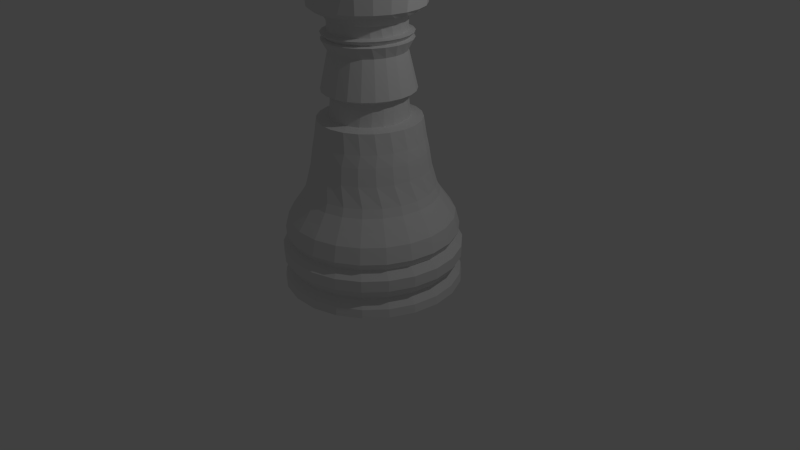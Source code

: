 # Source: rook.blend  (saved by Blender 2.69.0; exported with 4.5.12 LTS)
import bpy
from mathutils import Matrix  # noqa: F401  (used for matrix-valued properties, if any)

bpy.ops.wm.read_factory_settings(use_empty=True)
scene = bpy.context.scene
scene.name = 'Scene'

# ---- collections
col_collection_1 = bpy.data.collections.new('Collection 1'); scene.collection.children.link(col_collection_1)

# ---- materials (node trees are filled in below, after node groups)
mat_material = bpy.data.materials.new('Material')
mat_material.alpha_threshold = 0.0
mat_material.use_transparent_shadow = False
mat_material.roughness = 0.5
mat_material.line_color = (0.0, 0.0, 0.0, 1.0)

# ---- material node trees

# ---- world
world_world = bpy.data.worlds.new('World'); scene.world = world_world
world_world.color = (0.05088, 0.05088, 0.05088)
world_world.use_sun_shadow = False
world_world.sun_shadow_jitter_overblur = 0.0
world_world.cycles.sampling_method = 'MANUAL'
world_world.cycles.sample_map_resolution = 256

# ---- cameras
cam_camera = bpy.data.cameras.new('Camera')
cam_camera.clip_end = 100.0
cam_camera.lens = 35.0
cam_camera.sensor_width = 32.0
cam_camera.sensor_height = 18.0
cam_camera.ortho_scale = 7.314
cam_camera.dof.focus_distance = 0.0
cam_camera.dof.aperture_fstop = 128.0

# ---- lights
light_lamp = bpy.data.lights.new('Lamp', 'POINT')
light_lamp.transmission_factor = 0.0
light_lamp.cutoff_distance = 30.0
light_lamp.energy = 100.0
light_lamp.shadow_buffer_clip_start = 1.001
light_lamp.shadow_soft_size = 0.1
light_lamp.shadow_maximum_resolution = 0.006
light_lamp.use_absolute_resolution = True
light_lamp.cycles.use_multiple_importance_sampling = False

# ---- meshes
me_plane_001 = bpy.data.meshes.new('Plane.001')
me_plane_001.from_pydata([(2.018, -1.969, -0.0038), (0.01829, -1.969, -0.0038), (0.03259, 1.489, -0.0001375), (0.02301, 1.42, -0.003173), (0.01829, 1.451, -0.0038), (0.01829, 1.25, -0.0038), (0.01829, 1.048, -0.0038), (0.01829, 0.8471, -0.0038), (0.01829, 0.646, -0.0038), (0.01829, 0.4448, -0.0038), (0.01829, 0.2436, -0.0038), (0.01829, 0.04241, -0.0038), (0.01829, -0.1588, -0.0038), (0.01829, -0.36, -0.0038), (0.01829, -0.5611, -0.0038), (0.01829, -0.7623, -0.0038), (0.01829, -0.9635, -0.0038), (0.01829, -1.165, -0.0038), (0.01829, -1.366, -0.0038), (0.01829, -1.567, -0.0038), (0.01829, -1.768, -0.0038), (1.993, -1.863, -0.0038), (1.831, -1.759, -0.0038), (2.018, -1.472, -0.0038), (1.842, -1.378, 0.005449), (1.945, -1.277, 0.009599), (1.433, -0.6993, 0.002737), (1.315, -0.4509, 0.05455), (1.258, -0.2356, 0.05406), (1.205, -0.08529, 0.02679), (1.139, 0.1588, 0.04764), (0.8619, 0.1816, 0.0574), (0.822, 0.4531, 0.02717), (0.8356, 0.9696, 0.003505), (0.9719, 1.11, 0.03949), (0.879, 1.128, 0.01995), (0.9789, 1.184, 0.001714), (0.8186, 1.203, -0.09771), (1.113, 1.439, -0.03639), (1.237, 1.499, 0.03707), (0.7441, 1.51, -0.004235), (0.01829, -0.9132, -0.0038), (0.01829, -0.8629, -0.0038), (0.01829, -0.8126, -0.0038), (1.51, -0.802, 0.003336), (1.675, -0.9384, 0.004036), (1.854, -1.081, 0.006603), (0.01829, -1.466, -0.0038), (2.018, -1.615, -0.0038), (0.01829, 0.547, -0.0038), (1.022, 0.5055, 0.01515), (0.01829, 1.518, -0.0038), (0.01383, 1.478, -0.005334), (0.9364, 1.417, -0.06116), (0.8322, 1.33, -0.07998), (1.938, -1.969, 0.3164), (0.01945, -1.969, -0.0007461), (0.03139, 1.489, 0.004832), (0.0239, 1.42, -0.0008296), (0.01945, 1.451, -0.0007461), (0.01945, 1.25, -0.0007461), (0.01945, 1.048, -0.0007461), (0.01945, 0.8471, -0.0007461), (0.01945, 0.646, -0.0007461), (0.01945, 0.4448, -0.0007461), (0.01945, 0.2436, -0.0007461), (0.01945, 0.04241, -0.0007461), (0.01945, -0.1588, -0.0007461), (0.01945, -0.36, -0.0007461), (0.01945, -0.5611, -0.0007461), (0.01945, -0.7623, -0.0007461), (0.01945, -0.9635, -0.0007461), (0.01945, -1.165, -0.0007461), (0.01945, -1.366, -0.0007461), (0.01945, -1.567, -0.0007461), (0.01945, -1.768, -0.0007461), (1.914, -1.863, 0.3124), (1.758, -1.759, 0.2866), (1.938, -1.472, 0.3164), (1.765, -1.378, 0.2973), (1.861, -1.277, 0.3176), (1.374, -0.6993, 0.2298), (1.235, -0.4509, 0.2609), (1.18, -0.2356, 0.2514), (1.142, -0.08529, 0.2167), (1.069, 0.1588, 0.2264), (0.7983, 0.1816, 0.1917), (0.7751, 0.4531, 0.1564), (0.8, 0.9696, 0.1359), (0.9128, 1.11, 0.192), (0.8335, 1.128, 0.1585), (0.9384, 1.184, 0.1569), (0.8344, 1.203, 0.03605), (1.086, 1.439, 0.1401), (1.169, 1.499, 0.2315), (0.7162, 1.51, 0.1137), (0.01945, -0.9132, -0.0007461), (0.01945, -0.8629, -0.0007461), (0.01945, -0.8126, -0.0007461), (1.447, -0.802, 0.2426), (1.605, -0.9384, 0.2694), (1.776, -1.081, 0.3003), (0.01945, -1.466, -0.0007461), (1.939, -1.615, 0.3164), (0.01945, 0.547, -0.0007461), (0.9733, 0.5055, 0.1766), (0.01945, 1.518, -0.0007461), (0.01546, 1.478, -0.001065), (0.9291, 1.417, 0.08981), (0.8385, 1.33, 0.05521), (1.702, -1.969, 0.6109), (0.01903, -1.969, 0.002368), (0.02776, 1.489, 0.009411), (0.02358, 1.42, 0.00156), (0.01903, 1.451, 0.002368), (0.01903, 1.25, 0.002368), (0.01903, 1.048, 0.002368), (0.01903, 0.8471, 0.002368), (0.01903, 0.646, 0.002368), (0.01903, 0.4448, 0.002368), (0.01903, 0.2436, 0.002368), (0.01903, 0.04241, 0.002368), (0.01903, -0.1588, 0.002368), (0.01903, -0.36, 0.002368), (0.01903, -0.5611, 0.002368), (0.01903, -0.7623, 0.002368), (0.01903, -0.9635, 0.002368), (0.01903, -1.165, 0.002368), (0.01903, -1.366, 0.002368), (0.01903, -1.567, 0.002368), (0.01903, -1.768, 0.002368), (1.68, -1.863, 0.6032), (1.544, -1.759, 0.5538), (1.702, -1.472, 0.6109), (1.545, -1.378, 0.5651), (1.627, -1.277, 0.5999), (1.203, -0.6993, 0.4383), (1.054, -0.4509, 0.446), (1.007, -0.2356, 0.4283), (0.9876, -0.08529, 0.3891), (0.9127, 0.1588, 0.3868), (0.67, 0.1816, 0.3106), (0.6654, 0.4531, 0.273), (0.6996, 0.9696, 0.2572), (0.7797, 1.11, 0.329), (0.7203, 1.128, 0.2843), (0.8219, 1.184, 0.2993), (0.7825, 1.203, 0.1669), (0.9722, 1.439, 0.3052), (1.005, 1.499, 0.4072), (0.6303, 1.51, 0.2225), (0.01903, -0.9132, 0.002368), (0.01903, -0.8629, 0.002368), (0.01903, -0.8126, 0.002368), (1.267, -0.802, 0.4622), (1.405, -0.9384, 0.5129), (1.553, -1.081, 0.5697), (0.01903, -1.466, 0.002368), (1.702, -1.615, 0.611), (0.01903, 0.547, 0.002368), (0.8454, 0.5055, 0.3238), (0.01903, 1.518, 0.002368), (0.01488, 1.478, 0.003289), (0.8465, 1.417, 0.2335), (0.7769, 1.33, 0.1859), (1.327, -1.969, 0.856), (0.01708, -1.969, 0.00529), (0.02198, 1.489, 0.01323), (0.02208, 1.42, 0.003803), (0.01708, 1.451, 0.00529), (0.01708, 1.25, 0.00529), (0.01708, 1.048, 0.00529), (0.01708, 0.8471, 0.00529), (0.01708, 0.646, 0.00529), (0.01708, 0.4448, 0.00529), (0.01708, 0.2436, 0.00529), (0.01708, 0.04241, 0.00529), (0.01708, -0.1588, 0.00529), (0.01708, -0.36, 0.00529), (0.01708, -0.5611, 0.00529), (0.01708, -0.7623, 0.00529), (0.01708, -0.9635, 0.00529), (0.01708, -1.165, 0.00529), (0.01708, -1.366, 0.00529), (0.01708, -1.567, 0.00529), (0.01708, -1.768, 0.00529), (1.31, -1.863, 0.8452), (1.204, -1.759, 0.7762), (1.327, -1.472, 0.856), (1.199, -1.378, 0.7871), (1.261, -1.277, 0.8335), (0.9347, -0.6993, 0.6113), (0.7879, -0.4509, 0.5951), (0.7513, -0.2356, 0.5706), (0.7529, -0.08529, 0.5299), (0.6821, 0.1588, 0.5158), (0.4874, 0.1816, 0.4042), (0.5018, 0.4531, 0.3674), (0.5425, 0.9696, 0.3577), (0.5834, 1.11, 0.4393), (0.5489, 1.128, 0.387), (0.6388, 1.184, 0.4175), (0.6673, 1.203, 0.2842), (0.7803, 1.439, 0.4455), (0.7608, 1.499, 0.5499), (0.4935, 1.51, 0.3132), (0.01708, -0.9132, 0.00529), (0.01708, -0.8629, 0.00529), (0.01708, -0.8126, 0.00529), (0.9842, -0.802, 0.6444), (1.091, -0.9384, 0.7149), (1.205, -1.081, 0.7929), (0.01708, -1.466, 0.00529), (1.327, -1.615, 0.856), (0.01708, 0.547, 0.00529), (0.6491, 0.5055, 0.4447), (0.01708, 1.518, 0.00529), (0.01214, 1.478, 0.007374), (0.6954, 1.417, 0.3583), (0.6524, 1.33, 0.3016), (0.8446, -1.969, 1.032), (0.01374, -1.969, 0.007784), (0.01453, 1.489, 0.01598), (0.01952, 1.42, 0.005717), (0.01374, 1.451, 0.007784), (0.01374, 1.25, 0.007784), (0.01374, 1.048, 0.007784), (0.01374, 0.8471, 0.007784), (0.01374, 0.646, 0.007784), (0.01374, 0.4448, 0.007784), (0.01374, 0.2436, 0.007784), (0.01374, 0.04241, 0.007784), (0.01374, -0.1588, 0.007784), (0.01374, -0.36, 0.007784), (0.01374, -0.5611, 0.007784), (0.01374, -0.7623, 0.007784), (0.01374, -0.9635, 0.007784), (0.01374, -1.165, 0.007784), (0.01374, -1.366, 0.007784), (0.01374, -1.567, 0.007784), (0.01374, -1.768, 0.007784), (0.834, -1.863, 1.019), (0.7666, -1.759, 0.9356), (0.8446, -1.472, 1.032), (0.7565, -1.378, 0.9454), (0.7924, -1.277, 0.9997), (0.5908, -0.6993, 0.7347), (0.4581, -0.4509, 0.6959), (0.4353, -0.2356, 0.6666), (0.4571, -0.08529, 0.6278), (0.3963, 0.1588, 0.6031), (0.2653, 0.1816, 0.4651), (0.2976, 0.4531, 0.4321), (0.3415, 0.9696, 0.4293), (0.3399, 1.11, 0.514), (0.3329, 1.128, 0.4583), (0.4039, 1.184, 0.5019), (0.498, 1.203, 0.3785), (0.5259, 1.439, 0.5498), (0.4548, 1.499, 0.6481), (0.3167, 1.51, 0.3786), (0.01374, -0.9132, 0.007784), (0.01374, -0.8629, 0.007784), (0.01374, -0.8126, 0.007784), (0.6218, -0.802, 0.7743), (0.6891, -0.9384, 0.859), (0.7595, -1.081, 0.9519), (0.01374, -1.466, 0.007784), (0.8446, -1.615, 1.032), (0.01374, 0.547, 0.007784), (0.4002, 0.5055, 0.5297), (0.01374, 1.518, 0.007784), (0.007474, 1.478, 0.01086), (0.4879, 1.417, 0.454), (0.475, 1.33, 0.3928), (0.2939, -1.969, 1.124), (0.009285, -1.969, 0.009647), (0.006002, 1.489, 0.01743), (0.0161, 1.42, 0.007147), (0.009285, 1.451, 0.009647), (0.009285, 1.25, 0.009647), (0.009285, 1.048, 0.009647), (0.009285, 0.8471, 0.009647), (0.009285, 0.646, 0.009647), (0.009285, 0.4448, 0.009647), (0.009285, 0.2436, 0.009647), (0.009285, 0.04241, 0.009647), (0.009285, -0.1588, 0.009647), (0.009285, -0.36, 0.009647), (0.009285, -0.5611, 0.009647), (0.009285, -0.7623, 0.009647), (0.009285, -0.9635, 0.009647), (0.009285, -1.165, 0.009647), (0.009285, -1.366, 0.009647), (0.009285, -1.567, 0.009647), (0.009285, -1.768, 0.009647), (0.2903, -1.863, 1.11), (0.2672, -1.759, 1.019), (0.2939, -1.472, 1.124), (0.2526, -1.378, 1.027), (0.2599, -1.277, 1.085), (0.1991, -0.6993, 0.7987), (0.09121, -0.4509, 0.7404), (0.08398, -0.2356, 0.7086), (0.1243, -0.08529, 0.6749), (0.07836, 0.1588, 0.6415), (0.02172, 0.1816, 0.4883), (0.0692, 0.4531, 0.4618), (0.1128, 0.9696, 0.466), (0.06887, 1.11, 0.5471), (0.09001, 1.128, 0.4925), (0.1363, 1.184, 0.5456), (0.2884, 1.203, 0.4421), (0.2296, 1.439, 0.6095), (0.112, 1.499, 0.6937), (0.1145, 1.51, 0.4132), (0.009285, -0.9132, 0.009647), (0.009285, -0.8629, 0.009647), (0.009285, -0.8126, 0.009647), (0.209, -0.802, 0.8415), (0.2312, -0.9384, 0.9334), (0.2522, -1.081, 1.034), (0.009285, -1.466, 0.009647), (0.2939, -1.615, 1.124), (0.009285, 0.547, 0.009647), (0.1188, 0.5055, 0.5717), (0.009285, 1.518, 0.009647), (0.001248, 1.478, 0.01347), (0.2408, 1.417, 0.513), (0.2591, 1.33, 0.4522), (-0.2806, -1.969, 1.125), (0.00408, -1.969, 0.01073), (-0.002908, 1.489, 0.01747), (0.0121, 1.42, 0.007977), (0.00408, 1.451, 0.01073), (0.00408, 1.25, 0.01073), (0.00408, 1.048, 0.01073), (0.00408, 0.8471, 0.01073), (0.00408, 0.646, 0.01073), (0.00408, 0.4448, 0.01073), (0.00408, 0.2436, 0.01073), (0.00408, 0.04241, 0.01073), (0.00408, -0.1588, 0.01073), (0.00408, -0.36, 0.01073), (0.00408, -0.5611, 0.01073), (0.00408, -0.7623, 0.01073), (0.00408, -0.9635, 0.01073), (0.00408, -1.165, 0.01073), (0.00408, -1.366, 0.01073), (0.00408, -1.567, 0.01073), (0.00408, -1.768, 0.01073), (-0.2769, -1.863, 1.111), (-0.2538, -1.759, 1.02), (-0.2806, -1.472, 1.125), (-0.2718, -1.378, 1.025), (-0.2937, -1.277, 1.082), (-0.2087, -0.6993, 0.7979), (-0.2831, -0.4509, 0.7248), (-0.2741, -0.2356, 0.6932), (-0.2185, -0.08529, 0.6673), (-0.2459, 0.1588, 0.6279), (-0.2236, 0.1816, 0.472), (-0.1648, 0.4531, 0.4541), (-0.1251, 0.9696, 0.465), (-0.2078, 1.11, 0.5358), (-0.1602, 1.128, 0.4869), (-0.1423, 1.184, 0.5451), (0.05534, 1.203, 0.47), (-0.08455, 1.439, 0.6197), (-0.2398, 1.499, 0.6832), (-0.09697, 1.51, 0.4145), (0.00408, -0.9132, 0.01073), (0.00408, -0.8629, 0.01073), (0.00408, -0.8126, 0.01073), (-0.2207, -0.802, 0.8406), (-0.2454, -0.9384, 0.9323), (-0.2755, -1.081, 1.032), (0.00408, -1.466, 0.01073), (-0.2806, -1.615, 1.125), (0.00408, 0.547, 0.01073), (-0.1721, 0.5055, 0.5673), (0.00408, 1.518, 0.01073), (-0.006029, 1.478, 0.01498), (-0.02572, 1.417, 0.5304), (0.02223, 1.33, 0.475), (-0.8323, -1.969, 1.035), (-0.001456, -1.969, 0.01094), (-0.01148, 1.489, 0.0161), (0.007855, 1.42, 0.00814), (-0.001456, 1.451, 0.01094), (-0.001456, 1.25, 0.01094), (-0.001456, 1.048, 0.01094), (-0.001456, 0.8471, 0.01094), (-0.001456, 0.646, 0.01094), (-0.001456, 0.4448, 0.01094), (-0.001456, 0.2436, 0.01094), (-0.001456, 0.04241, 0.01094), (-0.001456, -0.1588, 0.01094), (-0.001456, -0.36, 0.01094), (-0.001456, -0.5611, 0.01094), (-0.001456, -0.7623, 0.01094), (-0.001456, -0.9635, 0.01094), (-0.001456, -1.165, 0.01094), (-0.001456, -1.366, 0.01094), (-0.001456, -1.567, 0.01094), (-0.001456, -1.768, 0.01094), (-0.8217, -1.863, 1.022), (-0.7543, -1.759, 0.9388), (-0.8323, -1.472, 1.035), (-0.7741, -1.378, 0.9409), (-0.8235, -1.277, 0.9917), (-0.5997, -0.6993, 0.7325), (-0.6345, -0.4509, 0.6506), (-0.61, -0.2356, 0.6217), (-0.5437, -0.08529, 0.6056), (-0.5503, 0.1588, 0.5635), (-0.4508, 0.1816, 0.4174), (-0.3854, 0.4531, 0.4095), (-0.3528, 0.9696, 0.4264), (-0.4676, 1.11, 0.4812), (-0.3974, 1.128, 0.4417), (-0.4094, 1.184, 0.5005), (-0.1822, 1.203, 0.4597), (-0.3911, 1.439, 0.5798), (-0.572, 1.499, 0.6173), (-0.3004, 1.51, 0.3821), (-0.001456, -0.9132, 0.01094), (-0.001456, -0.8629, 0.01094), (-0.001456, -0.8126, 0.01094), (-0.6326, -0.802, 0.7715), (-0.7022, -0.9384, 0.8556), (-0.7808, -1.081, 0.9464), (-0.001456, -1.466, 0.01094), (-0.8323, -1.615, 1.035), (-0.001456, 0.547, 0.01094), (-0.4492, 0.5055, 0.5171), (-0.001456, 1.518, 0.01094), (-0.01377, 1.478, 0.01527), (-0.2902, 1.417, 0.5048), (-0.2164, 1.33, 0.4593), (-1.317, -1.969, 0.861), (-0.006873, -1.969, 0.01027), (-0.01901, 1.489, 0.01342), (0.003697, 1.42, 0.007623), (-0.006873, 1.451, 0.01027), (-0.006873, 1.25, 0.01027), (-0.006873, 1.048, 0.01027), (-0.006873, 0.8471, 0.01027), (-0.006873, 0.646, 0.01027), (-0.006873, 0.4448, 0.01027), (-0.006873, 0.2436, 0.01027), (-0.006873, 0.04241, 0.01027), (-0.006873, -0.1588, 0.01027), (-0.006873, -0.36, 0.01027), (-0.006873, -0.5611, 0.01027), (-0.006873, -0.7623, 0.01027), (-0.006873, -0.9635, 0.01027), (-0.006873, -1.165, 0.01027), (-0.006873, -1.366, 0.01027), (-0.006873, -1.567, 0.01027), (-0.006873, -1.768, 0.01027), (-1.3, -1.863, 0.8502), (-1.194, -1.759, 0.7811), (-1.317, -1.472, 0.861), (-1.214, -1.378, 0.78), (-1.287, -1.277, 0.821), (-0.9421, -0.6993, 0.6077), (-0.9344, -0.4509, 0.5236), (-0.8965, -0.2356, 0.4998), (-0.8248, -0.08529, 0.4948), (-0.8101, 0.1588, 0.4534), (-0.6415, 0.1816, 0.329), (-0.5748, 0.4531, 0.3318), (-0.5519, 0.9696, 0.3531), (-0.6895, 1.11, 0.3875), (-0.6024, 1.128, 0.3608), (-0.6434, 1.184, 0.4153), (-0.4049, 1.203, 0.4122), (-0.6653, 1.439, 0.4929), (-0.8578, 1.499, 0.5014), (-0.4795, 1.51, 0.3188), (-0.006873, -0.9132, 0.01027), (-0.006873, -0.8629, 0.01027), (-0.006873, -0.8126, 0.01027), (-0.9932, -0.802, 0.64), (-1.102, -0.9384, 0.7096), (-1.223, -1.081, 0.7842), (-0.006873, -1.466, 0.01027), (-1.317, -1.615, 0.861), (-0.006873, 0.547, 0.01027), (-0.6898, 0.5055, 0.4249), (-0.006873, 1.518, 0.01027), (-0.02134, 1.478, 0.01433), (-0.5311, 1.417, 0.4384), (-0.4376, 1.33, 0.4063), (-1.694, -1.969, 0.6173), (-0.01173, -1.969, 0.008761), (-0.02491, 1.489, 0.009662), (-3.382e-05, 1.42, 0.006467), (-0.01173, 1.451, 0.008761), (-0.01173, 1.25, 0.008761), (-0.01173, 1.048, 0.008761), (-0.01173, 0.8471, 0.008761), (-0.01173, 0.646, 0.008761), (-0.01173, 0.4448, 0.008761), (-0.01173, 0.2436, 0.008761), (-0.01173, 0.04241, 0.008761), (-0.01173, -0.1588, 0.008761), (-0.01173, -0.36, 0.008761), (-0.01173, -0.5611, 0.008761), (-0.01173, -0.7623, 0.008761), (-0.01173, -0.9635, 0.008761), (-0.01173, -1.165, 0.008761), (-0.01173, -1.366, 0.008761), (-0.01173, -1.567, 0.008761), (-0.01173, -1.768, 0.008761), (-1.673, -1.863, 0.6096), (-1.536, -1.759, 0.5602), (-1.694, -1.472, 0.6173), (-1.555, -1.378, 0.556), (-1.645, -1.277, 0.5837), (-1.208, -0.6993, 0.4337), (-1.159, -0.4509, 0.3543), (-1.11, -0.2356, 0.3374), (-1.039, -0.08529, 0.344), (-1.004, 0.1588, 0.3066), (-0.7802, 0.1816, 0.214), (-0.7176, 0.4531, 0.2273), (-0.7064, 0.9696, 0.2513), (-0.8556, 1.11, 0.2625), (-0.7587, 1.128, 0.2507), (-0.8252, 1.184, 0.2964), (-0.5948, 1.203, 0.3313), (-0.8848, 1.439, 0.366), (-1.074, 1.499, 0.3449), (-0.6196, 1.51, 0.2296), (-0.01173, -0.9132, 0.008761), (-0.01173, -0.8629, 0.008761), (-0.01173, -0.8126, 0.008761), (-1.273, -0.802, 0.4566), (-1.413, -0.9384, 0.5061), (-1.566, -1.081, 0.5586), (-0.01173, -1.466, 0.008761), (-1.694, -1.615, 0.6174), (-0.01173, 0.547, 0.008761), (-0.8745, 0.5055, 0.2983), (-0.01173, 1.518, 0.008761), (-0.02814, 1.478, 0.01223), (-0.729, 1.417, 0.3364), (-0.6233, 1.33, 0.3205), (-1.935, -1.969, 0.3237), (-0.01564, -1.969, 0.006545), (-0.02868, 1.489, 0.005118), (-0.003035, 1.42, 0.004767), (-0.01564, 1.451, 0.006545), (-0.01564, 1.25, 0.006545), (-0.01564, 1.048, 0.006545), (-0.01564, 0.8471, 0.006545), (-0.01564, 0.646, 0.006545), (-0.01564, 0.4448, 0.006545), (-0.01564, 0.2436, 0.006545), (-0.01564, 0.04241, 0.006545), (-0.01564, -0.1588, 0.006545), (-0.01564, -0.36, 0.006545), (-0.01564, -0.5611, 0.006545), (-0.01564, -0.7623, 0.006545), (-0.01564, -0.9635, 0.006545), (-0.01564, -1.165, 0.006545), (-0.01564, -1.366, 0.006545), (-0.01564, -1.567, 0.006545), (-0.01564, -1.768, 0.006545), (-1.91, -1.863, 0.3196), (-1.755, -1.759, 0.2939), (-1.935, -1.472, 0.3237), (-1.77, -1.378, 0.2869), (-1.871, -1.277, 0.2992), (-1.376, -0.6993, 0.2246), (-1.289, -0.4509, 0.1562), (-1.234, -0.2356, 0.1476), (-1.169, -0.08529, 0.1653), (-1.117, 0.1588, 0.1349), (-0.8558, 0.1816, 0.0816), (-0.8023, 0.4531, 0.1043), (-0.8035, 0.9696, 0.1291), (-0.9523, 1.11, 0.1162), (-0.8534, 1.128, 0.1202), (-0.9402, 1.184, 0.1536), (-0.7366, 1.203, 0.2236), (-1.032, 1.439, 0.2094), (-1.203, 1.499, 0.1604), (-0.7094, 1.51, 0.1219), (-0.01564, -0.9132, 0.006545), (-0.01564, -0.8629, 0.006545), (-0.01564, -0.8126, 0.006545), (-1.45, -0.802, 0.2362), (-1.609, -0.9384, 0.2616), (-1.782, -1.081, 0.2876), (-0.01564, -1.466, 0.006545), (-1.935, -1.615, 0.3237), (-0.01564, 0.547, 0.006545), (-0.9885, 0.5055, 0.1476), (-0.01564, 1.518, 0.006545), (-0.03361, 1.478, 0.009129), (-0.8679, 1.417, 0.2072), (-0.7584, 1.33, 0.2087), (-2.018, -1.969, 0.003798), (-0.01829, -1.969, 0.0038), (-0.03002, 1.489, 0.0001607), (-0.005063, 1.42, 0.002659), (-0.01829, 1.451, 0.0038), (-0.01829, 1.25, 0.0038), (-0.01829, 1.048, 0.0038), (-0.01829, 0.8471, 0.0038), (-0.01829, 0.646, 0.0038), (-0.01829, 0.4448, 0.0038), (-0.01829, 0.2436, 0.0038), (-0.01829, 0.04241, 0.0038), (-0.01829, -0.1588, 0.0038), (-0.01829, -0.36, 0.0038), (-0.01829, -0.5611, 0.0038), (-0.01829, -0.7623, 0.0038), (-0.01829, -0.9635, 0.0038), (-0.01829, -1.165, 0.0038), (-0.01829, -1.366, 0.0038), (-0.01829, -1.567, 0.0038), (-0.01829, -1.768, 0.0038), (-1.993, -1.863, 0.003798), (-1.831, -1.759, 0.003798), (-2.018, -1.472, 0.003798), (-1.842, -1.378, -0.00545), (-1.945, -1.277, -0.0096), (-1.433, -0.6993, -0.002738), (-1.315, -0.4509, -0.05455), (-1.258, -0.2356, -0.05406), (-1.205, -0.08529, -0.02679), (-1.139, 0.1588, -0.04764), (-0.8619, 0.1816, -0.0574), (-0.822, 0.4531, -0.02717), (-0.8356, 0.9696, -0.003506), (-0.9719, 1.11, -0.03949), (-0.879, 1.128, -0.01995), (-0.9789, 1.184, -0.001715), (-0.8186, 1.203, 0.09771), (-1.095, 1.439, 0.03588), (-1.235, 1.499, -0.03704), (-0.7416, 1.51, 0.004258), (-0.01829, -0.9132, 0.0038), (-0.01829, -0.8629, 0.0038), (-0.01829, -0.8126, 0.0038), (-1.51, -0.802, -0.003337), (-1.675, -0.9384, -0.004037), (-1.854, -1.081, -0.006605), (-0.01829, -1.466, 0.0038), (-2.018, -1.615, 0.003798), (-0.01829, 0.547, 0.0038), (-1.022, 0.5055, -0.01515), (-0.01829, 1.518, 0.0038), (-0.0373, 1.478, 0.005291), (-0.9364, 1.417, 0.06115), (-0.8322, 1.33, 0.07998), (-1.938, -1.969, -0.3164), (-0.01945, -1.969, 0.0007461), (-0.02882, 1.489, -0.004809), (-0.005955, 1.42, 0.0003157), (-0.01945, 1.451, 0.0007461), (-0.01945, 1.25, 0.0007461), (-0.01945, 1.048, 0.0007461), (-0.01945, 0.8471, 0.0007461), (-0.01945, 0.646, 0.0007461), (-0.01945, 0.4448, 0.0007461), (-0.01945, 0.2436, 0.0007461), (-0.01945, 0.04241, 0.0007461), (-0.01945, -0.1588, 0.0007461), (-0.01945, -0.36, 0.0007461), (-0.01945, -0.5611, 0.0007461), (-0.01945, -0.7623, 0.0007461), (-0.01945, -0.9635, 0.0007461), (-0.01945, -1.165, 0.0007461), (-0.01945, -1.366, 0.0007461), (-0.01945, -1.567, 0.0007461), (-0.01945, -1.768, 0.0007461), (-1.914, -1.863, -0.3124), (-1.758, -1.759, -0.2866), (-1.938, -1.472, -0.3164), (-1.765, -1.378, -0.2973), (-1.861, -1.277, -0.3176), (-1.374, -0.6993, -0.2298), (-1.235, -0.4509, -0.2609), (-1.18, -0.2356, -0.2514), (-1.142, -0.08529, -0.2167), (-1.069, 0.1588, -0.2264), (-0.7983, 0.1816, -0.1917), (-0.7751, 0.4531, -0.1564), (-0.8, 0.9696, -0.1359), (-0.9128, 1.11, -0.192), (-0.8335, 1.128, -0.1585), (-0.9384, 1.184, -0.1569), (-0.8344, 1.203, -0.03605), (-1.068, 1.439, -0.1406), (-1.166, 1.499, -0.2315), (-0.7136, 1.51, -0.1137), (-0.01945, -0.9132, 0.0007461), (-0.01945, -0.8629, 0.0007461), (-0.01945, -0.8126, 0.0007461), (-1.447, -0.802, -0.2426), (-1.605, -0.9384, -0.2694), (-1.776, -1.081, -0.3003), (-0.01945, -1.466, 0.0007461), (-1.939, -1.615, -0.3164), (-0.01945, 0.547, 0.0007461), (-0.9733, 0.5055, -0.1766), (-0.01945, 1.518, 0.0007461), (-0.03892, 1.478, 0.001021), (-0.9291, 1.417, -0.08981), (-0.8385, 1.33, -0.05521), (-1.702, -1.969, -0.6109), (-0.01903, -1.969, -0.002368), (-0.02519, 1.489, -0.009388), (-0.005637, 1.42, -0.002074), (-0.01903, 1.451, -0.002368), (-0.01903, 1.25, -0.002368), (-0.01903, 1.048, -0.002368), (-0.01903, 0.8471, -0.002368), (-0.01903, 0.646, -0.002368), (-0.01903, 0.4448, -0.002368), (-0.01903, 0.2436, -0.002368), (-0.01903, 0.04241, -0.002368), (-0.01903, -0.1588, -0.002368), (-0.01903, -0.36, -0.002368), (-0.01903, -0.5611, -0.002368), (-0.01903, -0.7623, -0.002368), (-0.01903, -0.9635, -0.002368), (-0.01903, -1.165, -0.002368), (-0.01903, -1.366, -0.002368), (-0.01903, -1.567, -0.002368), (-0.01903, -1.768, -0.002368), (-1.68, -1.863, -0.6032), (-1.544, -1.759, -0.5538), (-1.702, -1.472, -0.6109), (-1.545, -1.378, -0.5651), (-1.627, -1.277, -0.5999), (-1.203, -0.6993, -0.4383), (-1.054, -0.4509, -0.446), (-1.007, -0.2356, -0.4283), (-0.9876, -0.08529, -0.3891), (-0.9127, 0.1588, -0.3868), (-0.67, 0.1816, -0.3106), (-0.6654, 0.4531, -0.273), (-0.6996, 0.9696, -0.2572), (-0.7797, 1.11, -0.329), (-0.7203, 1.128, -0.2843), (-0.8219, 1.184, -0.2993), (-0.7825, 1.203, -0.1669), (-0.9542, 1.439, -0.3057), (-1.003, 1.499, -0.4072), (-0.6277, 1.51, -0.2225), (-0.01903, -0.9132, -0.002368), (-0.01903, -0.8629, -0.002368), (-0.01903, -0.8126, -0.002368), (-1.267, -0.802, -0.4622), (-1.405, -0.9384, -0.5129), (-1.553, -1.081, -0.5697), (-0.01903, -1.466, -0.002368), (-1.702, -1.615, -0.611), (-0.01903, 0.547, -0.002368), (-0.8454, 0.5055, -0.3238), (-0.01903, 1.518, -0.002368), (-0.03835, 1.478, -0.003333), (-0.8465, 1.417, -0.2335), (-0.7769, 1.33, -0.1859), (-1.327, -1.969, -0.856), (-0.01708, -1.969, -0.00529), (-0.01941, 1.489, -0.01321), (-0.004135, 1.42, -0.004317), (-0.01708, 1.451, -0.00529), (-0.01708, 1.25, -0.00529), (-0.01708, 1.048, -0.00529), (-0.01708, 0.8471, -0.00529), (-0.01708, 0.646, -0.00529), (-0.01708, 0.4448, -0.00529), (-0.01708, 0.2436, -0.00529), (-0.01708, 0.04241, -0.00529), (-0.01708, -0.1588, -0.00529), (-0.01708, -0.36, -0.00529), (-0.01708, -0.5611, -0.00529), (-0.01708, -0.7623, -0.00529), (-0.01708, -0.9635, -0.00529), (-0.01708, -1.165, -0.00529), (-0.01708, -1.366, -0.00529), (-0.01708, -1.567, -0.00529), (-0.01708, -1.768, -0.00529), (-1.31, -1.863, -0.8452), (-1.204, -1.759, -0.7762), (-1.327, -1.472, -0.856), (-1.199, -1.378, -0.7871), (-1.261, -1.277, -0.8335), (-0.9347, -0.6993, -0.6113), (-0.7879, -0.4509, -0.5951), (-0.7513, -0.2356, -0.5706), (-0.7529, -0.08529, -0.5299), (-0.6821, 0.1588, -0.5158), (-0.4874, 0.1816, -0.4042), (-0.5018, 0.4531, -0.3674), (-0.5425, 0.9696, -0.3577), (-0.5834, 1.11, -0.4393), (-0.5489, 1.128, -0.387), (-0.6388, 1.184, -0.4175), (-0.6673, 1.203, -0.2842), (-0.7623, 1.439, -0.4461), (-0.7583, 1.499, -0.5499), (-0.4909, 1.51, -0.3132), (-0.01708, -0.9132, -0.00529), (-0.01708, -0.8629, -0.00529), (-0.01708, -0.8126, -0.00529), (-0.9842, -0.802, -0.6444), (-1.091, -0.9384, -0.7149), (-1.205, -1.081, -0.7929), (-0.01708, -1.466, -0.00529), (-1.327, -1.615, -0.856), (-0.01708, 0.547, -0.00529), (-0.6491, 0.5055, -0.4447), (-0.01708, 1.518, -0.00529), (-0.03561, 1.478, -0.007418), (-0.6954, 1.417, -0.3583), (-0.6524, 1.33, -0.3016), (-0.8446, -1.969, -1.032), (-0.01374, -1.969, -0.007784), (-0.01196, 1.489, -0.01595), (-0.001572, 1.42, -0.006231), (-0.01374, 1.451, -0.007784), (-0.01374, 1.25, -0.007784), (-0.01374, 1.048, -0.007784), (-0.01374, 0.8471, -0.007784), (-0.01374, 0.646, -0.007784), (-0.01374, 0.4448, -0.007784), (-0.01374, 0.2436, -0.007784), (-0.01374, 0.04241, -0.007784), (-0.01374, -0.1588, -0.007784), (-0.01374, -0.36, -0.007784), (-0.01374, -0.5611, -0.007784), (-0.01374, -0.7623, -0.007784), (-0.01374, -0.9635, -0.007784), (-0.01374, -1.165, -0.007784), (-0.01374, -1.366, -0.007784), (-0.01374, -1.567, -0.007784), (-0.01374, -1.768, -0.007784), (-0.834, -1.863, -1.019), (-0.7666, -1.759, -0.9356), (-0.8446, -1.472, -1.032), (-0.7565, -1.378, -0.9454), (-0.7924, -1.277, -0.9997), (-0.5908, -0.6993, -0.7347), (-0.4581, -0.4509, -0.6959), (-0.4353, -0.2356, -0.6666), (-0.4571, -0.08529, -0.6278), (-0.3963, 0.1588, -0.6031), (-0.2653, 0.1816, -0.4651), (-0.2976, 0.4531, -0.4321), (-0.3415, 0.9696, -0.4293), (-0.3399, 1.11, -0.514), (-0.3329, 1.128, -0.4583), (-0.4039, 1.184, -0.5019), (-0.498, 1.203, -0.3785), (-0.5079, 1.439, -0.5503), (-0.4522, 1.499, -0.6481), (-0.3142, 1.51, -0.3785), (-0.01374, -0.9132, -0.007784), (-0.01374, -0.8629, -0.007784), (-0.01374, -0.8126, -0.007784), (-0.6218, -0.802, -0.7743), (-0.6891, -0.9384, -0.859), (-0.7595, -1.081, -0.9519), (-0.01374, -1.466, -0.007784), (-0.8446, -1.615, -1.032), (-0.01374, 0.547, -0.007784), (-0.4002, 0.5055, -0.5297), (-0.01374, 1.518, -0.007784), (-0.03094, 1.478, -0.0109), (-0.4878, 1.417, -0.454), (-0.475, 1.33, -0.3928), (-0.2939, -1.969, -1.124), (-0.009285, -1.969, -0.009647), (-0.003432, 1.489, -0.01741), (0.001846, 1.42, -0.007661), (-0.009285, 1.451, -0.009647), (-0.009285, 1.25, -0.009647), (-0.009285, 1.048, -0.009647), (-0.009285, 0.8471, -0.009647), (-0.009285, 0.646, -0.009647), (-0.009285, 0.4448, -0.009647), (-0.009285, 0.2436, -0.009647), (-0.009285, 0.04241, -0.009647), (-0.009285, -0.1588, -0.009647), (-0.009285, -0.36, -0.009647), (-0.009285, -0.5611, -0.009647), (-0.009285, -0.7623, -0.009647), (-0.009285, -0.9635, -0.009647), (-0.009285, -1.165, -0.009647), (-0.009285, -1.366, -0.009647), (-0.009285, -1.567, -0.009647), (-0.009285, -1.768, -0.009647), (-0.2903, -1.863, -1.11), (-0.2672, -1.759, -1.019), (-0.2939, -1.472, -1.124), (-0.2526, -1.378, -1.027), (-0.2599, -1.277, -1.085), (-0.1991, -0.6993, -0.7987), (-0.09121, -0.4509, -0.7404), (-0.08398, -0.2356, -0.7086), (-0.1243, -0.08529, -0.6749), (-0.07836, 0.1588, -0.6415), (-0.02172, 0.1816, -0.4883), (-0.0692, 0.4531, -0.4618), (-0.1128, 0.9696, -0.466), (-0.06887, 1.11, -0.5471), (-0.09001, 1.128, -0.4925), (-0.1363, 1.184, -0.5456), (-0.2884, 1.203, -0.4421), (-0.2117, 1.439, -0.61), (-0.1094, 1.499, -0.6937), (-0.1119, 1.51, -0.4132), (-0.009285, -0.9132, -0.009647), (-0.009285, -0.8629, -0.009647), (-0.009285, -0.8126, -0.009647), (-0.209, -0.802, -0.8415), (-0.2312, -0.9384, -0.9334), (-0.2522, -1.081, -1.034), (-0.009285, -1.466, -0.009647), (-0.2939, -1.615, -1.124), (-0.009285, 0.547, -0.009647), (-0.1188, 0.5055, -0.5717), (-0.009285, 1.518, -0.009647), (-0.02472, 1.478, -0.01351), (-0.2408, 1.417, -0.513), (-0.2591, 1.33, -0.4522), (0.2806, -1.969, -1.125), (-0.00408, -1.969, -0.01073), (0.005478, 1.489, -0.01745), (0.005841, 1.42, -0.008491), (-0.00408, 1.451, -0.01073), (-0.00408, 1.25, -0.01073), (-0.00408, 1.048, -0.01073), (-0.00408, 0.8471, -0.01073), (-0.00408, 0.646, -0.01073), (-0.00408, 0.4448, -0.01073), (-0.00408, 0.2436, -0.01073), (-0.00408, 0.04241, -0.01073), (-0.00408, -0.1588, -0.01073), (-0.00408, -0.36, -0.01073), (-0.00408, -0.5611, -0.01073), (-0.00408, -0.7623, -0.01073), (-0.00408, -0.9635, -0.01073), (-0.00408, -1.165, -0.01073), (-0.00408, -1.366, -0.01073), (-0.00408, -1.567, -0.01073), (-0.00408, -1.768, -0.01073), (0.2769, -1.863, -1.111), (0.2538, -1.759, -1.02), (0.2806, -1.472, -1.125), (0.2718, -1.378, -1.025), (0.2937, -1.277, -1.082), (0.2087, -0.6993, -0.7979), (0.2831, -0.4509, -0.7248), (0.2741, -0.2356, -0.6932), (0.2185, -0.08529, -0.6673), (0.2459, 0.1588, -0.6279), (0.2236, 0.1816, -0.472), (0.1648, 0.4531, -0.4541), (0.1251, 0.9696, -0.465), (0.2078, 1.11, -0.5358), (0.1602, 1.128, -0.4869), (0.1423, 1.184, -0.5451), (-0.05534, 1.203, -0.47), (0.1025, 1.439, -0.6203), (0.2423, 1.499, -0.6832), (0.09954, 1.51, -0.4144), (-0.00408, -0.9132, -0.01073), (-0.00408, -0.8629, -0.01073), (-0.00408, -0.8126, -0.01073), (0.2207, -0.802, -0.8406), (0.2454, -0.9384, -0.9323), (0.2755, -1.081, -1.032), (-0.00408, -1.466, -0.01073), (0.2806, -1.615, -1.125), (-0.00408, 0.547, -0.01073), (0.1721, 0.5055, -0.5673), (-0.00408, 1.518, -0.01073), (-0.01744, 1.478, -0.01502), (0.02572, 1.417, -0.5304), (-0.02223, 1.33, -0.475), (0.8323, -1.969, -1.035), (0.001456, -1.969, -0.01094), (0.01405, 1.489, -0.01608), (0.01009, 1.42, -0.008654), (0.001456, 1.451, -0.01094), (0.001456, 1.25, -0.01094), (0.001456, 1.048, -0.01094), (0.001456, 0.8471, -0.01094), (0.001456, 0.646, -0.01094), (0.001456, 0.4448, -0.01094), (0.001456, 0.2436, -0.01094), (0.001456, 0.04241, -0.01094), (0.001456, -0.1588, -0.01094), (0.001456, -0.36, -0.01094), (0.001456, -0.5611, -0.01094), (0.001456, -0.7623, -0.01094), (0.001456, -0.9635, -0.01094), (0.001456, -1.165, -0.01094), (0.001456, -1.366, -0.01094), (0.001456, -1.567, -0.01094), (0.001456, -1.768, -0.01094), (0.8218, -1.863, -1.022), (0.7543, -1.759, -0.9388), (0.8323, -1.472, -1.035), (0.7741, -1.378, -0.9409), (0.8235, -1.277, -0.9917), (0.5997, -0.6993, -0.7325), (0.6345, -0.4509, -0.6506), (0.61, -0.2356, -0.6217), (0.5437, -0.08529, -0.6056), (0.5503, 0.1588, -0.5635), (0.4508, 0.1816, -0.4174), (0.3854, 0.4531, -0.4095), (0.3528, 0.9696, -0.4264), (0.4676, 1.11, -0.4812), (0.3974, 1.128, -0.4417), (0.4094, 1.184, -0.5005), (0.1822, 1.203, -0.4597), (0.4091, 1.439, -0.5803), (0.5746, 1.499, -0.6173), (0.303, 1.51, -0.3821), (0.001456, -0.9132, -0.01094), (0.001456, -0.8629, -0.01094), (0.001456, -0.8126, -0.01094), (0.6326, -0.802, -0.7715), (0.7022, -0.9384, -0.8556), (0.7808, -1.081, -0.9464), (0.001456, -1.466, -0.01094), (0.8323, -1.615, -1.035), (0.001456, 0.547, -0.01094), (0.4492, 0.5055, -0.5171), (0.001456, 1.518, -0.01094), (-0.009698, 1.478, -0.01532), (0.2902, 1.417, -0.5048), (0.2164, 1.33, -0.4593), (1.317, -1.969, -0.861), (0.006873, -1.969, -0.01027), (0.02158, 1.489, -0.0134), (0.01425, 1.42, -0.008137), (0.006873, 1.451, -0.01027), (0.006873, 1.25, -0.01027), (0.006873, 1.048, -0.01027), (0.006873, 0.8471, -0.01027), (0.006873, 0.646, -0.01027), (0.006873, 0.4448, -0.01027), (0.006873, 0.2436, -0.01027), (0.006873, 0.04241, -0.01027), (0.006873, -0.1588, -0.01027), (0.006873, -0.36, -0.01027), (0.006873, -0.5611, -0.01027), (0.006873, -0.7623, -0.01027), (0.006873, -0.9635, -0.01027), (0.006873, -1.165, -0.01027), (0.006873, -1.366, -0.01027), (0.006873, -1.567, -0.01027), (0.006873, -1.768, -0.01027), (1.3, -1.863, -0.8502), (1.194, -1.759, -0.7811), (1.317, -1.472, -0.861), (1.214, -1.378, -0.78), (1.287, -1.277, -0.821), (0.9421, -0.6993, -0.6077), (0.9345, -0.4509, -0.5236), (0.8965, -0.2356, -0.4998), (0.8248, -0.08529, -0.4948), (0.8101, 0.1588, -0.4534), (0.6415, 0.1816, -0.329), (0.5748, 0.4531, -0.3318), (0.5519, 0.9696, -0.3531), (0.6895, 1.11, -0.3875), (0.6024, 1.128, -0.3608), (0.6434, 1.184, -0.4153), (0.4049, 1.203, -0.4122), (0.6832, 1.439, -0.4934), (0.8603, 1.499, -0.5014), (0.4821, 1.51, -0.3187), (0.006873, -0.9132, -0.01027), (0.006873, -0.8629, -0.01027), (0.006873, -0.8126, -0.01027), (0.9932, -0.802, -0.64), (1.102, -0.9384, -0.7096), (1.223, -1.081, -0.7842), (0.006873, -1.466, -0.01027), (1.317, -1.615, -0.861), (0.006873, 0.547, -0.01027), (0.6898, 0.5055, -0.4249), (0.006873, 1.518, -0.01027), (-0.002124, 1.478, -0.01438), (0.5311, 1.417, -0.4384), (0.4376, 1.33, -0.4063), (1.694, -1.969, -0.6173), (0.01173, -1.969, -0.008761), (0.02748, 1.489, -0.009639), (0.01798, 1.42, -0.006981), (0.01173, 1.451, -0.008761), (0.01173, 1.25, -0.008761), (0.01173, 1.048, -0.008761), (0.01173, 0.8471, -0.008761), (0.01173, 0.646, -0.008761), (0.01173, 0.4448, -0.008761), (0.01173, 0.2436, -0.008761), (0.01173, 0.04241, -0.008761), (0.01173, -0.1588, -0.008761), (0.01173, -0.36, -0.008761), (0.01173, -0.5611, -0.008761), (0.01173, -0.7623, -0.008761), (0.01173, -0.9635, -0.008761), (0.01173, -1.165, -0.008761), (0.01173, -1.366, -0.008761), (0.01173, -1.567, -0.008761), (0.01173, -1.768, -0.008761), (1.673, -1.863, -0.6096), (1.536, -1.759, -0.5602), (1.694, -1.472, -0.6173), (1.555, -1.378, -0.556), (1.645, -1.277, -0.5837), (1.208, -0.6993, -0.4337), (1.159, -0.4509, -0.3543), (1.11, -0.2356, -0.3374), (1.039, -0.08529, -0.344), (1.004, 0.1588, -0.3066), (0.7802, 0.1816, -0.214), (0.7176, 0.4531, -0.2273), (0.7064, 0.9696, -0.2513), (0.8556, 1.11, -0.2625), (0.7587, 1.128, -0.2507), (0.8252, 1.184, -0.2964), (0.5948, 1.203, -0.3313), (0.9028, 1.439, -0.3665), (1.077, 1.499, -0.3449), (0.6221, 1.51, -0.2296), (0.01173, -0.9132, -0.008761), (0.01173, -0.8629, -0.008761), (0.01173, -0.8126, -0.008761), (1.273, -0.802, -0.4566), (1.413, -0.9384, -0.5061), (1.566, -1.081, -0.5586), (0.01173, -1.466, -0.008761), (1.694, -1.615, -0.6174), (0.01173, 0.547, -0.008761), (0.8745, 0.5055, -0.2983), (0.01173, 1.518, -0.008761), (0.004672, 1.478, -0.01227), (0.729, 1.417, -0.3364), (0.6233, 1.33, -0.3205), (1.935, -1.969, -0.3237), (0.01564, -1.969, -0.006545), (0.03125, 1.489, -0.005095), (0.02098, 1.42, -0.005281), (0.01564, 1.451, -0.006545), (0.01564, 1.25, -0.006545), (0.01564, 1.048, -0.006545), (0.01564, 0.8471, -0.006545), (0.01564, 0.646, -0.006545), (0.01564, 0.4448, -0.006545), (0.01564, 0.2436, -0.006545), (0.01564, 0.04241, -0.006545), (0.01564, -0.1588, -0.006545), (0.01564, -0.36, -0.006545), (0.01564, -0.5611, -0.006545), (0.01564, -0.7623, -0.006545), (0.01564, -0.9635, -0.006545), (0.01564, -1.165, -0.006545), (0.01564, -1.366, -0.006545), (0.01564, -1.567, -0.006545), (0.01564, -1.768, -0.006545), (1.91, -1.863, -0.3196), (1.755, -1.759, -0.2939), (1.935, -1.472, -0.3237), (1.77, -1.378, -0.2869), (1.871, -1.277, -0.2992), (1.376, -0.6993, -0.2246), (1.289, -0.4509, -0.1562), (1.234, -0.2356, -0.1476), (1.169, -0.08529, -0.1653), (1.117, 0.1588, -0.1349), (0.8558, 0.1816, -0.0816), (0.8023, 0.4531, -0.1043), (0.8035, 0.9696, -0.1291), (0.9523, 1.11, -0.1162), (0.8534, 1.128, -0.1202), (0.9402, 1.184, -0.1536), (0.7366, 1.203, -0.2236), (1.05, 1.439, -0.2099), (1.206, 1.499, -0.1604), (0.7119, 1.51, -0.1219), (0.01564, -0.9132, -0.006545), (0.01564, -0.8629, -0.006545), (0.01564, -0.8126, -0.006545), (1.45, -0.802, -0.2362), (1.609, -0.9384, -0.2616), (1.782, -1.081, -0.2876), (0.01564, -1.466, -0.006545), (1.935, -1.615, -0.3237), (0.01564, 0.547, -0.006545), (0.9885, 0.5055, -0.1476), (0.01564, 1.518, -0.006545), (0.01014, 1.478, -0.009173), (0.8679, 1.417, -0.2072), (0.7584, 1.33, -0.2087), (2.018, -1.969, -0.003797), (0.01829, -1.969, -0.0038), (0.03259, 1.489, -0.0001374), (0.02301, 1.42, -0.003173), (0.01829, 1.451, -0.0038), (0.01829, 1.25, -0.0038), (0.01829, 1.048, -0.0038), (0.01829, 0.8471, -0.0038), (0.01829, 0.646, -0.0038), (0.01829, 0.4448, -0.0038), (0.01829, 0.2436, -0.0038), (0.01829, 0.04241, -0.0038), (0.01829, -0.1588, -0.0038), (0.01829, -0.36, -0.0038), (0.01829, -0.5611, -0.0038), (0.01829, -0.7623, -0.0038), (0.01829, -0.9635, -0.0038), (0.01829, -1.165, -0.0038), (0.01829, -1.366, -0.0038), (0.01829, -1.567, -0.0038), (0.01829, -1.768, -0.0038), (1.993, -1.863, -0.003797), (1.831, -1.759, -0.003797), (2.018, -1.472, -0.003797), (1.842, -1.378, 0.005451), (1.945, -1.277, 0.009601), (1.433, -0.6993, 0.002739), (1.315, -0.4509, 0.05456), (1.258, -0.2356, 0.05406), (1.205, -0.08529, 0.02679), (1.139, 0.1588, 0.04764), (0.8619, 0.1816, 0.0574), (0.822, 0.4531, 0.02717), (0.8356, 0.9696, 0.003506), (0.9719, 1.11, 0.03949), (0.879, 1.128, 0.01995), (0.9789, 1.184, 0.001715), (0.8186, 1.203, -0.09771), (1.113, 1.439, -0.03639), (1.237, 1.499, 0.03707), (0.7441, 1.51, -0.004234), (0.01829, -0.9132, -0.0038), (0.01829, -0.8629, -0.0038), (0.01829, -0.8126, -0.0038), (1.51, -0.802, 0.003338), (1.675, -0.9384, 0.004038), (1.854, -1.081, 0.006606), (0.01829, -1.466, -0.0038), (2.018, -1.615, -0.003797), (0.01829, 0.547, -0.0038), (1.022, 0.5055, 0.01515), (0.01829, 1.518, -0.0038), (0.01383, 1.478, -0.005334), (0.9364, 1.417, -0.06115), (0.8322, 1.33, -0.07998), (0.7441, 2.13, -0.004234), (1.237, 2.119, 0.03707), (0.6605, 1.888, -0.113), (1.118, 1.877, -0.1488), (0.5772, 1.888, -0.213), (0.9987, 1.877, -0.3199), (0.516, 2.131, -0.3413), (0.9211, 2.118, -0.5368), (0.3243, 2.131, -0.4091), (0.6151, 2.118, -0.6609), (0.1065, 2.131, -0.4437), (0.2594, 2.118, -0.7315), (-0.1037, 1.888, -0.3833), (-0.1014, 1.877, -0.6435), (-0.2913, 1.888, -0.3511), (-0.4194, 1.877, -0.6012), (-0.5257, 2.131, -0.3353), (-0.812, 2.118, -0.5888), (-0.6722, 2.131, -0.2382), (-1.074, 2.118, -0.436), (-0.7641, 2.131, -0.1217), (-1.248, 2.118, -0.2479), (-0.7941, 2.131, 0.004558), (-1.322, 2.118, -0.03966), (-0.6579, 1.888, 0.1131), (-1.116, 1.877, 0.1488), (-0.5746, 1.888, 0.213), (-0.9961, 1.877, 0.3199), (-0.5135, 2.131, 0.3413), (-0.9185, 2.118, 0.5368), (-0.3218, 2.131, 0.4091), (-0.6125, 2.118, 0.6609), (-0.1039, 2.131, 0.4438), (-0.2568, 2.118, 0.7315), (0.1063, 1.888, 0.3833), (0.104, 1.877, 0.6435), (0.2939, 1.888, 0.3512), (0.422, 1.877, 0.6012), (0.5283, 2.131, 0.3353), (0.8145, 2.118, 0.5888), (0.6748, 2.131, 0.2382), (1.076, 2.118, 0.436), (0.7667, 2.131, 0.1218), (1.251, 2.118, 0.2479), (0.7967, 2.131, -0.004535), (1.324, 2.118, 0.03969)], [], [(1, 20, 21, 0), (20, 19, 22, 21), (47, 18, 23, 48), (18, 17, 24, 23), (17, 16, 25, 24), (43, 15, 26, 44), (15, 14, 27, 26), (14, 13, 28, 27), (13, 12, 29, 28), (12, 11, 30, 29), (11, 10, 31, 30), (10, 9, 32, 31), (49, 8, 33, 50), (8, 7, 34, 33), (7, 6, 35, 34), (6, 5, 36, 35), (5, 4, 37, 36), (52, 3, 38, 53), (3, 2, 39, 38), (16, 41, 46, 25), (41, 42, 45, 46), (42, 43, 44, 45), (19, 47, 48, 22), (9, 49, 50, 32), (4, 51, 54, 37), (51, 52, 53, 54), (77, 103, 158, 132), (62, 63, 118, 117), (84, 85, 140, 139), (69, 70, 125, 124), (91, 92, 147, 146), (105, 88, 143, 160), (76, 77, 132, 131), (61, 62, 117, 116), (101, 100, 155, 156), (83, 84, 139, 138), (68, 69, 124, 123), (75, 56, 111, 130), (90, 91, 146, 145), (104, 64, 119, 159), (55, 76, 131, 110), (60, 61, 116, 115), (100, 99, 154, 155), (82, 83, 138, 137), (67, 68, 123, 122), (89, 90, 145, 144), (74, 75, 130, 129), (59, 60, 115, 114), (109, 108, 163, 164), (99, 81, 136, 154), (81, 82, 137, 136), (66, 67, 122, 121), (22, 48, 103, 77), (37, 54, 109, 92), (15, 43, 98, 70), (30, 31, 86, 85), (8, 49, 104, 63), (23, 24, 79, 78), (41, 16, 71, 96), (51, 4, 59, 106), (38, 39, 94, 93), (16, 17, 72, 71), (31, 32, 87, 86), (9, 10, 65, 64), (24, 25, 80, 79), (42, 41, 96, 97), (52, 51, 106, 107), (2, 3, 58, 57), (260, 315, 1299, 1301), (17, 18, 73, 72), (47, 19, 74, 102), (32, 50, 105, 87), (10, 11, 66, 65), (43, 42, 97, 98), (25, 46, 101, 80), (53, 38, 93, 108), (3, 52, 107, 58), (18, 47, 102, 73), (1, 0, 55, 56), (33, 34, 89, 88), (48, 23, 78, 103), (11, 12, 67, 66), (26, 27, 82, 81), (44, 26, 81, 99), (54, 53, 108, 109), (4, 5, 60, 59), (19, 20, 75, 74), (34, 35, 90, 89), (12, 13, 68, 67), (27, 28, 83, 82), (45, 44, 99, 100), (5, 6, 61, 60), (0, 21, 76, 55), (49, 9, 64, 104), (35, 36, 91, 90), (20, 1, 56, 75), (13, 14, 69, 68), (28, 29, 84, 83), (46, 45, 100, 101), (6, 7, 62, 61), (21, 22, 77, 76), (50, 33, 88, 105), (36, 37, 92, 91), (14, 15, 70, 69), (29, 30, 85, 84), (7, 8, 63, 62), (144, 145, 200, 199), (129, 130, 185, 184), (114, 115, 170, 169), (164, 163, 218, 219), (154, 136, 191, 209), (136, 137, 192, 191), (121, 122, 177, 176), (158, 133, 188, 213), (143, 144, 199, 198), (111, 110, 165, 166), (128, 157, 212, 183), (113, 162, 217, 168), (163, 148, 203, 218), (135, 156, 211, 190), (153, 152, 207, 208), (120, 121, 176, 175), (157, 129, 184, 212), (142, 160, 215, 197), (127, 128, 183, 182), (94, 39, 1310, 1308), (112, 113, 168, 167), (162, 161, 216, 217), (152, 151, 206, 207), (134, 135, 190, 189), (119, 120, 175, 174), (141, 142, 197, 196), (126, 127, 182, 181), (92, 109, 164, 147), (70, 98, 153, 125), (85, 86, 141, 140), (63, 104, 159, 118), (78, 79, 134, 133), (96, 71, 126, 151), (106, 59, 114, 161), (93, 94, 149, 148), (71, 72, 127, 126), (86, 87, 142, 141), (64, 65, 120, 119), (79, 80, 135, 134), (97, 96, 151, 152), (107, 106, 161, 162), (57, 58, 113, 112), (424, 369, 1298, 1296), (72, 73, 128, 127), (102, 74, 129, 157), (87, 105, 160, 142), (65, 66, 121, 120), (98, 97, 152, 153), (80, 101, 156, 135), (108, 93, 148, 163), (58, 107, 162, 113), (73, 102, 157, 128), (56, 55, 110, 111), (88, 89, 144, 143), (103, 78, 133, 158), (187, 213, 268, 242), (172, 173, 228, 227), (194, 195, 250, 249), (179, 180, 235, 234), (201, 202, 257, 256), (215, 198, 253, 270), (186, 187, 242, 241), (171, 172, 227, 226), (193, 194, 249, 248), (211, 210, 265, 266), (178, 179, 234, 233), (200, 201, 256, 255), (185, 166, 221, 240), (214, 174, 229, 269), (165, 186, 241, 220), (170, 171, 226, 225), (210, 209, 264, 265), (192, 193, 248, 247), (177, 178, 233, 232), (199, 200, 255, 254), (184, 185, 240, 239), (169, 170, 225, 224), (219, 218, 273, 274), (209, 191, 246, 264), (191, 192, 247, 246), (176, 177, 232, 231), (122, 123, 178, 177), (137, 138, 193, 192), (155, 154, 209, 210), (115, 116, 171, 170), (110, 131, 186, 165), (159, 119, 174, 214), (130, 111, 166, 185), (145, 146, 201, 200), (123, 124, 179, 178), (138, 139, 194, 193), (156, 155, 210, 211), (116, 117, 172, 171), (131, 132, 187, 186), (160, 143, 198, 215), (146, 147, 202, 201), (124, 125, 180, 179), (139, 140, 195, 194), (117, 118, 173, 172), (132, 158, 213, 187), (147, 164, 219, 202), (125, 153, 208, 180), (140, 141, 196, 195), (118, 159, 214, 173), (133, 134, 189, 188), (151, 126, 181, 206), (161, 114, 169, 216), (148, 149, 204, 203), (237, 238, 293, 292), (1250, 1249, 1266, 1265), (222, 223, 278, 277), (272, 271, 326, 327), (244, 245, 300, 299), (262, 261, 316, 317), (229, 230, 285, 284), (251, 252, 307, 306), (236, 237, 292, 291), (258, 259, 314, 313), (271, 224, 279, 326), (261, 236, 291, 316), (243, 244, 299, 298), (228, 269, 324, 283), (250, 251, 306, 305), (235, 263, 318, 290), (257, 274, 329, 312), (242, 268, 323, 297), (227, 228, 283, 282), (249, 250, 305, 304), (234, 235, 290, 289), (256, 257, 312, 311), (270, 253, 308, 325), (241, 242, 297, 296), (226, 227, 282, 281), (202, 219, 274, 257), (180, 208, 263, 235), (195, 196, 251, 250), (173, 214, 269, 228), (188, 189, 244, 243), (206, 181, 236, 261), (216, 169, 224, 271), (203, 204, 259, 258), (181, 182, 237, 236), (196, 197, 252, 251), (174, 175, 230, 229), (189, 190, 245, 244), (207, 206, 261, 262), (217, 216, 271, 272), (167, 168, 223, 222), (205, 260, 1301, 1303), (182, 183, 238, 237), (197, 215, 270, 252), (212, 184, 239, 267), (175, 176, 231, 230), (190, 211, 266, 245), (208, 207, 262, 263), (218, 203, 258, 273), (168, 217, 272, 223), (183, 212, 267, 238), (166, 165, 220, 221), (198, 199, 254, 253), (213, 188, 243, 268), (279, 280, 335, 334), (329, 328, 383, 384), (319, 301, 356, 374), (301, 302, 357, 356), (286, 287, 342, 341), (323, 298, 353, 378), (308, 309, 364, 363), (276, 275, 330, 331), (293, 322, 377, 348), (278, 327, 382, 333), (328, 313, 368, 383), (318, 317, 372, 373), (300, 321, 376, 355), (285, 286, 341, 340), (322, 294, 349, 377), (307, 325, 380, 362), (292, 293, 348, 347), (699, 644, 1288, 1286), (277, 278, 333, 332), (327, 326, 381, 382), (317, 316, 371, 372), (299, 300, 355, 354), (284, 285, 340, 339), (306, 307, 362, 361), (291, 292, 347, 346), (313, 314, 369, 368), (326, 279, 334, 381), (252, 270, 325, 307), (267, 239, 294, 322), (230, 231, 286, 285), (245, 266, 321, 300), (263, 262, 317, 318), (273, 258, 313, 328), (223, 272, 327, 278), (238, 267, 322, 293), (221, 220, 275, 276), (253, 254, 309, 308), (268, 243, 298, 323), (231, 232, 287, 286), (246, 247, 302, 301), (264, 246, 301, 319), (274, 273, 328, 329), (224, 225, 280, 279), (239, 240, 295, 294), (254, 255, 310, 309), (232, 233, 288, 287), (247, 248, 303, 302), (265, 264, 319, 320), (225, 226, 281, 280), (220, 241, 296, 275), (269, 229, 284, 324), (240, 221, 276, 295), (255, 256, 311, 310), (233, 234, 289, 288), (248, 249, 304, 303), (266, 265, 320, 321), (344, 345, 400, 399), (366, 367, 422, 421), (380, 363, 418, 435), (351, 352, 407, 406), (336, 337, 392, 391), (376, 375, 430, 431), (358, 359, 414, 413), (343, 344, 399, 398), (365, 366, 421, 420), (350, 331, 386, 405), (379, 339, 394, 434), (330, 351, 406, 385), (335, 336, 391, 390), (375, 374, 429, 430), (357, 358, 413, 412), (342, 343, 398, 397), (364, 365, 420, 419), (349, 350, 405, 404), (334, 335, 390, 389), (384, 383, 438, 439), (374, 356, 411, 429), (356, 357, 412, 411), (341, 342, 397, 396), (331, 330, 385, 386), (378, 353, 408, 433), (363, 364, 419, 418), (294, 295, 350, 349), (309, 310, 365, 364), (287, 288, 343, 342), (320, 319, 374, 375), (302, 303, 358, 357), (280, 281, 336, 335), (275, 296, 351, 330), (324, 284, 339, 379), (295, 276, 331, 350), (310, 311, 366, 365), (288, 289, 344, 343), (303, 304, 359, 358), (321, 320, 375, 376), (281, 282, 337, 336), (296, 297, 352, 351), (325, 308, 363, 380), (311, 312, 367, 366), (289, 290, 345, 344), (304, 305, 360, 359), (282, 283, 338, 337), (297, 323, 378, 352), (312, 329, 384, 367), (290, 318, 373, 345), (305, 306, 361, 360), (283, 324, 379, 338), (298, 299, 354, 353), (316, 291, 346, 371), (387, 388, 443, 442), (437, 436, 491, 492), (427, 426, 481, 482), (409, 410, 465, 464), (394, 395, 450, 449), (416, 417, 472, 471), (401, 402, 457, 456), (423, 424, 479, 478), (436, 389, 444, 491), (408, 409, 464, 463), (426, 401, 456, 481), (393, 434, 489, 448), (415, 416, 471, 470), (400, 428, 483, 455), (422, 439, 494, 477), (407, 433, 488, 462), (392, 393, 448, 447), (414, 415, 470, 469), (399, 400, 455, 454), (421, 422, 477, 476), (435, 418, 473, 490), (406, 407, 462, 461), (391, 392, 447, 446), (431, 430, 485, 486), (413, 414, 469, 468), (359, 360, 415, 414), (337, 338, 393, 392), (352, 378, 433, 407), (367, 384, 439, 422), (345, 373, 428, 400), (360, 361, 416, 415), (338, 379, 434, 393), (353, 354, 409, 408), (371, 346, 401, 426), (381, 334, 389, 436), (368, 369, 424, 423), (346, 347, 402, 401), (361, 362, 417, 416), (339, 340, 395, 394), (354, 355, 410, 409), (372, 371, 426, 427), (382, 381, 436, 437), (332, 333, 388, 387), (700, 755, 1283, 1285), (347, 348, 403, 402), (362, 380, 435, 417), (377, 349, 404, 432), (340, 341, 396, 395), (355, 376, 431, 410), (373, 372, 427, 428), (383, 368, 423, 438), (333, 382, 437, 388), (348, 377, 432, 403), (466, 467, 522, 521), (484, 466, 521, 539), (451, 452, 507, 506), (488, 463, 518, 543), (473, 474, 529, 528), (441, 440, 495, 496), (458, 487, 542, 513), (443, 492, 547, 498), (493, 478, 533, 548), (483, 482, 537, 538), (465, 486, 541, 520), (450, 451, 506, 505), (487, 459, 514, 542), (472, 490, 545, 527), (457, 458, 513, 512), (442, 443, 498, 497), (754, 699, 1286, 1284), (492, 491, 546, 547), (482, 481, 536, 537), (464, 465, 520, 519), (449, 450, 505, 504), (471, 472, 527, 526), (456, 457, 512, 511), (478, 479, 534, 533), (491, 444, 499, 546), (481, 456, 511, 536), (463, 464, 519, 518), (920, 975, 1275, 1277), (402, 403, 458, 457), (417, 435, 490, 472), (432, 404, 459, 487), (395, 396, 451, 450), (410, 431, 486, 465), (428, 427, 482, 483), (438, 423, 478, 493), (388, 437, 492, 443), (403, 432, 487, 458), (433, 408, 463, 488), (386, 385, 440, 441), (418, 419, 474, 473), (396, 397, 452, 451), (411, 412, 467, 466), (429, 411, 466, 484), (439, 438, 493, 494), (389, 390, 445, 444), (404, 405, 460, 459), (419, 420, 475, 474), (397, 398, 453, 452), (412, 413, 468, 467), (430, 429, 484, 485), (390, 391, 446, 445), (385, 406, 461, 440), (434, 394, 449, 489), (405, 386, 441, 460), (420, 421, 476, 475), (398, 399, 454, 453), (546, 499, 554, 601), (536, 511, 566, 591), (518, 519, 574, 573), (503, 544, 599, 558), (525, 526, 581, 580), (510, 538, 593, 565), (532, 549, 604, 587), (517, 543, 598, 572), (502, 503, 558, 557), (524, 525, 580, 579), (509, 510, 565, 564), (531, 532, 587, 586), (545, 528, 583, 600), (516, 517, 572, 571), (501, 502, 557, 556), (523, 524, 579, 578), (541, 540, 595, 596), (508, 509, 564, 563), (530, 531, 586, 585), (515, 496, 551, 570), (544, 504, 559, 599), (495, 516, 571, 550), (500, 501, 556, 555), (540, 539, 594, 595), (522, 523, 578, 577), (494, 493, 548, 549), (444, 445, 500, 499), (459, 460, 515, 514), (474, 475, 530, 529), (452, 453, 508, 507), (467, 468, 523, 522), (485, 484, 539, 540), (445, 446, 501, 500), (440, 461, 516, 495), (489, 449, 504, 544), (460, 441, 496, 515), (475, 476, 531, 530), (453, 454, 509, 508), (468, 469, 524, 523), (486, 485, 540, 541), (446, 447, 502, 501), (461, 462, 517, 516), (490, 473, 528, 545), (476, 477, 532, 531), (454, 455, 510, 509), (469, 470, 525, 524), (447, 448, 503, 502), (462, 488, 543, 517), (477, 494, 549, 532), (455, 483, 538, 510), (470, 471, 526, 525), (448, 489, 544, 503), (568, 597, 652, 623), (553, 602, 657, 608), (603, 588, 643, 658), (593, 592, 647, 648), (575, 596, 651, 630), (560, 561, 616, 615), (597, 569, 624, 652), (582, 600, 655, 637), (567, 568, 623, 622), (370, 425, 1295, 1297), (552, 553, 608, 607), (602, 601, 656, 657), (574, 575, 630, 629), (592, 591, 646, 647), (559, 560, 615, 614), (581, 582, 637, 636), (566, 567, 622, 621), (588, 589, 644, 643), (601, 554, 609, 656), (591, 566, 621, 646), (573, 574, 629, 628), (558, 599, 654, 613), (580, 581, 636, 635), (565, 593, 648, 620), (587, 604, 659, 642), (572, 598, 653, 627), (533, 534, 589, 588), (511, 512, 567, 566), (526, 527, 582, 581), (504, 505, 560, 559), (519, 520, 575, 574), (537, 536, 591, 592), (547, 546, 601, 602), (497, 498, 553, 552), (535, 590, 1289, 1291), (512, 513, 568, 567), (527, 545, 600, 582), (542, 514, 569, 597), (505, 506, 561, 560), (520, 541, 596, 575), (538, 537, 592, 593), (548, 533, 588, 603), (498, 547, 602, 553), (513, 542, 597, 568), (496, 495, 550, 551), (528, 529, 584, 583), (543, 518, 573, 598), (506, 507, 562, 561), (521, 522, 577, 576), (539, 521, 576, 594), (549, 548, 603, 604), (499, 500, 555, 554), (514, 515, 570, 569), (529, 530, 585, 584), (507, 508, 563, 562), (640, 641, 696, 695), (625, 606, 661, 680), (654, 614, 669, 709), (605, 626, 681, 660), (610, 611, 666, 665), (632, 633, 688, 687), (650, 649, 704, 705), (617, 618, 673, 672), (639, 640, 695, 694), (624, 625, 680, 679), (609, 610, 665, 664), (659, 658, 713, 714), (649, 631, 686, 704), (631, 632, 687, 686), (616, 617, 672, 671), (653, 628, 683, 708), (638, 639, 694, 693), (606, 605, 660, 661), (623, 652, 707, 678), (608, 657, 712, 663), (658, 643, 698, 713), (648, 647, 702, 703), (630, 651, 706, 685), (615, 616, 671, 670), (652, 624, 679, 707), (637, 655, 710, 692), (622, 623, 678, 677), (551, 550, 605, 606), (583, 584, 639, 638), (598, 573, 628, 653), (561, 562, 617, 616), (576, 577, 632, 631), (594, 576, 631, 649), (604, 603, 658, 659), (554, 555, 610, 609), (569, 570, 625, 624), (584, 585, 640, 639), (562, 563, 618, 617), (577, 578, 633, 632), (595, 594, 649, 650), (555, 556, 611, 610), (550, 571, 626, 605), (599, 559, 614, 654), (570, 551, 606, 625), (585, 586, 641, 640), (563, 564, 619, 618), (578, 579, 634, 633), (596, 595, 650, 651), (556, 557, 612, 611), (571, 572, 627, 626), (600, 583, 638, 655), (586, 587, 642, 641), (564, 565, 620, 619), (579, 580, 635, 634), (557, 558, 613, 612), (711, 664, 719, 766), (701, 676, 731, 756), (683, 684, 739, 738), (668, 709, 764, 723), (690, 691, 746, 745), (675, 703, 758, 730), (697, 714, 769, 752), (682, 708, 763, 737), (667, 668, 723, 722), (689, 690, 745, 744), (674, 675, 730, 729), (696, 697, 752, 751), (710, 693, 748, 765), (681, 682, 737, 736), (666, 667, 722, 721), (706, 705, 760, 761), (688, 689, 744, 743), (673, 674, 729, 728), (695, 696, 751, 750), (680, 661, 716, 735), (709, 669, 724, 764), (660, 681, 736, 715), (665, 666, 721, 720), (705, 704, 759, 760), (687, 688, 743, 742), (672, 673, 728, 727), (618, 619, 674, 673), (633, 634, 689, 688), (651, 650, 705, 706), (611, 612, 667, 666), (626, 627, 682, 681), (655, 638, 693, 710), (641, 642, 697, 696), (619, 620, 675, 674), (634, 635, 690, 689), (612, 613, 668, 667), (627, 653, 708, 682), (642, 659, 714, 697), (620, 648, 703, 675), (635, 636, 691, 690), (613, 654, 709, 668), (628, 629, 684, 683), (646, 621, 676, 701), (656, 609, 664, 711), (643, 644, 699, 698), (621, 622, 677, 676), (636, 637, 692, 691), (614, 615, 670, 669), (629, 630, 685, 684), (647, 646, 701, 702), (657, 656, 711, 712), (607, 608, 663, 662), (315, 370, 1297, 1299), (718, 767, 822, 773), (768, 753, 808, 823), (758, 757, 812, 813), (740, 761, 816, 795), (725, 726, 781, 780), (762, 734, 789, 817), (747, 765, 820, 802), (732, 733, 788, 787), (425, 480, 1293, 1295), (717, 718, 773, 772), (767, 766, 821, 822), (757, 756, 811, 812), (739, 740, 795, 794), (724, 725, 780, 779), (746, 747, 802, 801), (731, 732, 787, 786), (753, 754, 809, 808), (766, 719, 774, 821), (738, 739, 794, 793), (756, 731, 786, 811), (723, 764, 819, 778), (745, 746, 801, 800), (730, 758, 813, 785), (752, 769, 824, 807), (737, 763, 818, 792), (722, 723, 778, 777), (698, 699, 754, 753), (676, 677, 732, 731), (691, 692, 747, 746), (669, 670, 725, 724), (684, 685, 740, 739), (702, 701, 756, 757), (712, 711, 766, 767), (662, 663, 718, 717), (534, 479, 1294, 1292), (677, 678, 733, 732), (692, 710, 765, 747), (707, 679, 734, 762), (670, 671, 726, 725), (685, 706, 761, 740), (703, 702, 757, 758), (713, 698, 753, 768), (663, 712, 767, 718), (678, 707, 762, 733), (693, 694, 749, 748), (708, 683, 738, 763), (661, 660, 715, 716), (671, 672, 727, 726), (686, 687, 742, 741), (704, 686, 741, 759), (714, 713, 768, 769), (664, 665, 720, 719), (679, 680, 735, 734), (694, 695, 750, 749), (770, 791, 846, 825), (775, 776, 831, 830), (815, 814, 869, 870), (797, 798, 853, 852), (782, 783, 838, 837), (804, 805, 860, 859), (789, 790, 845, 844), (774, 775, 830, 829), (824, 823, 878, 879), (796, 797, 852, 851), (814, 796, 851, 869), (781, 782, 837, 836), (818, 793, 848, 873), (803, 804, 859, 858), (771, 770, 825, 826), (788, 817, 872, 843), (773, 822, 877, 828), (823, 808, 863, 878), (813, 812, 867, 868), (795, 816, 871, 850), (780, 781, 836, 835), (817, 789, 844, 872), (802, 820, 875, 857), (787, 788, 843, 842), (772, 773, 828, 827), (39, 40, 1309, 1310), (822, 821, 876, 877), (733, 762, 817, 788), (763, 738, 793, 818), (716, 715, 770, 771), (748, 749, 804, 803), (726, 727, 782, 781), (741, 742, 797, 796), (759, 741, 796, 814), (769, 768, 823, 824), (719, 720, 775, 774), (734, 735, 790, 789), (749, 750, 805, 804), (727, 728, 783, 782), (742, 743, 798, 797), (760, 759, 814, 815), (720, 721, 776, 775), (715, 736, 791, 770), (764, 724, 779, 819), (735, 716, 771, 790), (750, 751, 806, 805), (728, 729, 784, 783), (743, 744, 799, 798), (761, 760, 815, 816), (721, 722, 777, 776), (736, 737, 792, 791), (765, 748, 803, 820), (751, 752, 807, 806), (729, 730, 785, 784), (744, 745, 800, 799), (848, 849, 904, 903), (833, 874, 929, 888), (855, 856, 911, 910), (840, 868, 923, 895), (862, 879, 934, 917), (847, 873, 928, 902), (832, 833, 888, 887), (854, 855, 910, 909), (839, 840, 895, 894), (861, 862, 917, 916), (875, 858, 913, 930), (846, 847, 902, 901), (831, 832, 887, 886), (871, 870, 925, 926), (853, 854, 909, 908), (838, 839, 894, 893), (860, 861, 916, 915), (845, 826, 881, 900), (874, 834, 889, 929), (825, 846, 901, 880), (830, 831, 886, 885), (870, 869, 924, 925), (852, 853, 908, 907), (837, 838, 893, 892), (859, 860, 915, 914), (819, 779, 834, 874), (790, 771, 826, 845), (805, 806, 861, 860), (783, 784, 839, 838), (798, 799, 854, 853), (816, 815, 870, 871), (776, 777, 832, 831), (791, 792, 847, 846), (820, 803, 858, 875), (806, 807, 862, 861), (784, 785, 840, 839), (799, 800, 855, 854), (777, 778, 833, 832), (792, 818, 873, 847), (807, 824, 879, 862), (785, 813, 868, 840), (800, 801, 856, 855), (778, 819, 874, 833), (793, 794, 849, 848), (811, 786, 841, 866), (821, 774, 829, 876), (808, 809, 864, 863), (786, 787, 842, 841), (801, 802, 857, 856), (779, 780, 835, 834), (794, 795, 850, 849), (812, 811, 866, 867), (933, 918, 973, 988), (905, 926, 981, 960), (923, 922, 977, 978), (890, 891, 946, 945), (912, 930, 985, 967), (927, 899, 954, 982), (897, 898, 953, 952), (1194, 1139, 1270, 1268), (882, 883, 938, 937), (932, 931, 986, 987), (922, 921, 976, 977), (904, 905, 960, 959), (889, 890, 945, 944), (911, 912, 967, 966), (896, 897, 952, 951), (918, 919, 974, 973), (931, 884, 939, 986), (921, 896, 951, 976), (903, 904, 959, 958), (888, 929, 984, 943), (910, 911, 966, 965), (895, 923, 978, 950), (917, 934, 989, 972), (902, 928, 983, 957), (887, 888, 943, 942), (909, 910, 965, 964), (866, 841, 896, 921), (876, 829, 884, 931), (863, 864, 919, 918), (841, 842, 897, 896), (856, 857, 912, 911), (834, 835, 890, 889), (849, 850, 905, 904), (867, 866, 921, 922), (877, 876, 931, 932), (827, 828, 883, 882), (204, 149, 1306, 1304), (842, 843, 898, 897), (857, 875, 930, 912), (872, 844, 899, 927), (835, 836, 891, 890), (850, 871, 926, 905), (868, 867, 922, 923), (878, 863, 918, 933), (828, 877, 932, 883), (843, 872, 927, 898), (826, 825, 880, 881), (858, 859, 914, 913), (873, 848, 903, 928), (836, 837, 892, 891), (851, 852, 907, 906), (869, 851, 906, 924), (879, 878, 933, 934), (829, 830, 885, 884), (844, 845, 900, 899), (984, 944, 999, 1039), (935, 956, 1011, 990), (940, 941, 996, 995), (980, 979, 1034, 1035), (962, 963, 1018, 1017), (947, 948, 1003, 1002), (969, 970, 1025, 1024), (954, 955, 1010, 1009), (939, 940, 995, 994), (979, 961, 1016, 1034), (961, 962, 1017, 1016), (946, 947, 1002, 1001), (983, 958, 1013, 1038), (968, 969, 1024, 1023), (936, 935, 990, 991), (953, 982, 1037, 1008), (938, 987, 1042, 993), (978, 977, 1032, 1033), (960, 981, 1036, 1015), (945, 946, 1001, 1000), (982, 954, 1009, 1037), (967, 985, 1040, 1022), (952, 953, 1008, 1007), (479, 424, 1296, 1294), (937, 938, 993, 992), (977, 976, 1031, 1032), (959, 960, 1015, 1014), (883, 932, 987, 938), (898, 927, 982, 953), (881, 880, 935, 936), (913, 914, 969, 968), (928, 903, 958, 983), (891, 892, 947, 946), (906, 907, 962, 961), (924, 906, 961, 979), (934, 933, 988, 989), (884, 885, 940, 939), (899, 900, 955, 954), (914, 915, 970, 969), (892, 893, 948, 947), (907, 908, 963, 962), (925, 924, 979, 980), (885, 886, 941, 940), (880, 901, 956, 935), (929, 889, 944, 984), (915, 916, 971, 970), (900, 881, 936, 955), (893, 894, 949, 948), (908, 909, 964, 963), (926, 925, 980, 981), (886, 887, 942, 941), (901, 902, 957, 956), (930, 913, 968, 985), (916, 917, 972, 971), (894, 895, 950, 949), (1015, 1036, 1091, 1070), (1033, 1032, 1087, 1088), (1000, 1001, 1056, 1055), (1022, 1040, 1095, 1077), (1037, 1009, 1064, 1092), (1007, 1008, 1063, 1062), (40, 95, 1307, 1309), (992, 993, 1048, 1047), (1042, 1041, 1096, 1097), (1032, 1031, 1086, 1087), (1014, 1015, 1070, 1069), (999, 1000, 1055, 1054), (1021, 1022, 1077, 1076), (1006, 1007, 1062, 1061), (1028, 1029, 1084, 1083), (1041, 994, 1049, 1096), (1031, 1006, 1061, 1086), (1013, 1014, 1069, 1068), (998, 1039, 1094, 1053), (1020, 1021, 1076, 1075), (1005, 1033, 1088, 1060), (1027, 1044, 1099, 1082), (1012, 1038, 1093, 1067), (997, 998, 1053, 1052), (1019, 1020, 1075, 1074), (1004, 1005, 1060, 1059), (955, 936, 991, 1010), (970, 971, 1026, 1025), (948, 949, 1004, 1003), (981, 980, 1035, 1036), (963, 964, 1019, 1018), (986, 939, 994, 1041), (941, 942, 997, 996), (956, 957, 1012, 1011), (985, 968, 1023, 1040), (971, 972, 1027, 1026), (949, 950, 1005, 1004), (964, 965, 1020, 1019), (987, 986, 1041, 1042), (942, 943, 998, 997), (957, 983, 1038, 1012), (972, 989, 1044, 1027), (950, 978, 1033, 1005), (965, 966, 1021, 1020), (988, 973, 1028, 1043), (943, 984, 1039, 998), (958, 959, 1014, 1013), (976, 951, 1006, 1031), (973, 974, 1029, 1028), (951, 952, 1007, 1006), (966, 967, 1022, 1021), (989, 988, 1043, 1044), (944, 945, 1000, 999), (1072, 1073, 1128, 1127), (1057, 1058, 1113, 1112), (1079, 1080, 1135, 1134), (1064, 1065, 1120, 1119), (1049, 1050, 1105, 1104), (1099, 1098, 1153, 1154), (1089, 1071, 1126, 1144), (1071, 1072, 1127, 1126), (1056, 1057, 1112, 1111), (1093, 1068, 1123, 1148), (1078, 1079, 1134, 1133), (1046, 1045, 1100, 1101), (1063, 1092, 1147, 1118), (1048, 1097, 1152, 1103), (1098, 1083, 1138, 1153), (1088, 1087, 1142, 1143), (1070, 1091, 1146, 1125), (1055, 1056, 1111, 1110), (1092, 1064, 1119, 1147), (1077, 1095, 1150, 1132), (1062, 1063, 1118, 1117), (974, 919, 1278, 1276), (1047, 1048, 1103, 1102), (1097, 1096, 1151, 1152), (1087, 1086, 1141, 1142), (1069, 1070, 1125, 1124), (1054, 1055, 1110, 1109), (1043, 1028, 1083, 1098), (993, 1042, 1097, 1048), (1008, 1037, 1092, 1063), (991, 990, 1045, 1046), (1023, 1024, 1079, 1078), (1038, 1013, 1068, 1093), (1001, 1002, 1057, 1056), (1016, 1017, 1072, 1071), (1034, 1016, 1071, 1089), (1044, 1043, 1098, 1099), (994, 995, 1050, 1049), (1009, 1010, 1065, 1064), (1024, 1025, 1080, 1079), (1002, 1003, 1058, 1057), (1017, 1018, 1073, 1072), (1035, 1034, 1089, 1090), (995, 996, 1051, 1050), (990, 1011, 1066, 1045), (1039, 999, 1054, 1094), (1025, 1026, 1081, 1080), (1010, 991, 1046, 1065), (1003, 1004, 1059, 1058), (1018, 1019, 1074, 1073), (1036, 1035, 1090, 1091), (996, 997, 1052, 1051), (1011, 1012, 1067, 1066), (1040, 1023, 1078, 1095), (1026, 1027, 1082, 1081), (1115, 1143, 1198, 1170), (1137, 1154, 1209, 1192), (1122, 1148, 1203, 1177), (1107, 1108, 1163, 1162), (1129, 1130, 1185, 1184), (1114, 1115, 1170, 1169), (1136, 1137, 1192, 1191), (1150, 1133, 1188, 1205), (1121, 1122, 1177, 1176), (1106, 1107, 1162, 1161), (1146, 1145, 1200, 1201), (1128, 1129, 1184, 1183), (1113, 1114, 1169, 1168), (1135, 1136, 1191, 1190), (1120, 1101, 1156, 1175), (1149, 1109, 1164, 1204), (1100, 1121, 1176, 1155), (1105, 1106, 1161, 1160), (1145, 1144, 1199, 1200), (1127, 1128, 1183, 1182), (1112, 1113, 1168, 1167), (1134, 1135, 1190, 1189), (1119, 1120, 1175, 1174), (1104, 1105, 1160, 1159), (1154, 1153, 1208, 1209), (1090, 1089, 1144, 1145), (1050, 1051, 1106, 1105), (1045, 1066, 1121, 1100), (1094, 1054, 1109, 1149), (1065, 1046, 1101, 1120), (1080, 1081, 1136, 1135), (1058, 1059, 1114, 1113), (1091, 1090, 1145, 1146), (1073, 1074, 1129, 1128), (1051, 1052, 1107, 1106), (1066, 1067, 1122, 1121), (1095, 1078, 1133, 1150), (1081, 1082, 1137, 1136), (1059, 1060, 1115, 1114), (1074, 1075, 1130, 1129), (1052, 1053, 1108, 1107), (1067, 1093, 1148, 1122), (1082, 1099, 1154, 1137), (1060, 1088, 1143, 1115), (1075, 1076, 1131, 1130), (1053, 1094, 1149, 1108), (1068, 1069, 1124, 1123), (1086, 1061, 1116, 1141), (1096, 1049, 1104, 1151), (1083, 1084, 1139, 1138), (1061, 1062, 1117, 1116), (1076, 1077, 1132, 1131), (1202, 1174, 1229, 1257), (1187, 1205, 1260, 1242), (1172, 1173, 1228, 1227), (95, 150, 1305, 1307), (1157, 1158, 1213, 1212), (1207, 1206, 1261, 1262), (1179, 1180, 1235, 1234), (1197, 1196, 1251, 1252), (1164, 1165, 1220, 1219), (1186, 1187, 1242, 1241), (1171, 1172, 1227, 1226), (1193, 1194, 1249, 1248), (1206, 1159, 1214, 1261), (1196, 1171, 1226, 1251), (1178, 1179, 1234, 1233), (1163, 1204, 1259, 1218), (1185, 1186, 1241, 1240), (1170, 1198, 1253, 1225), (1192, 1209, 1264, 1247), (1177, 1203, 1258, 1232), (1162, 1163, 1218, 1217), (1184, 1185, 1240, 1239), (1169, 1170, 1225, 1224), (1191, 1192, 1247, 1246), (1205, 1188, 1243, 1260), (1130, 1131, 1186, 1185), (1108, 1149, 1204, 1163), (1123, 1124, 1179, 1178), (1141, 1116, 1171, 1196), (1151, 1104, 1159, 1206), (1138, 1139, 1194, 1193), (1116, 1117, 1172, 1171), (1131, 1132, 1187, 1186), (1109, 1110, 1165, 1164), (1124, 1125, 1180, 1179), (1142, 1141, 1196, 1197), (1152, 1151, 1206, 1207), (1102, 1103, 1158, 1157), (1084, 1029, 1274, 1272), (1117, 1118, 1173, 1172), (1132, 1150, 1205, 1187), (1147, 1119, 1174, 1202), (1110, 1111, 1166, 1165), (1125, 1146, 1201, 1180), (1143, 1142, 1197, 1198), (1153, 1138, 1193, 1208), (1103, 1152, 1207, 1158), (1118, 1147, 1202, 1173), (1101, 1100, 1155, 1156), (1133, 1134, 1189, 1188), (1148, 1123, 1178, 1203), (1111, 1112, 1167, 1166), (1126, 1127, 1182, 1181), (1144, 1126, 1181, 1199), (1211, 1210, 1231, 1230), (1230, 1231, 1232, 1229), (1257, 1258, 1233, 1228), (1228, 1233, 1234, 1227), (1227, 1234, 1235, 1226), (1253, 1254, 1236, 1225), (1225, 1236, 1237, 1224), (1224, 1237, 1238, 1223), (1223, 1238, 1239, 1222), (1222, 1239, 1240, 1221), (1221, 1240, 1241, 1220), (1220, 1241, 1242, 1219), (1259, 1260, 1243, 1218), (1218, 1243, 1244, 1217), (1217, 1244, 1245, 1216), (1216, 1245, 1246, 1215), (1215, 1246, 1247, 1214), (1262, 1263, 1248, 1213), (1213, 1248, 1249, 1212), (1226, 1235, 1256, 1251), (1251, 1256, 1255, 1252), (1252, 1255, 1254, 1253), (1229, 1232, 1258, 1257), (1219, 1242, 1260, 1259), (1214, 1247, 1264, 1261), (1261, 1264, 1263, 1262), (1165, 1166, 1221, 1220), (1180, 1201, 1256, 1235), (1198, 1197, 1252, 1253), (1208, 1193, 1248, 1263), (1158, 1207, 1262, 1213), (1173, 1202, 1257, 1228), (1156, 1155, 1210, 1211), (1188, 1189, 1244, 1243), (1203, 1178, 1233, 1258), (1166, 1167, 1222, 1221), (1181, 1182, 1237, 1236), (1199, 1181, 1236, 1254), (1209, 1208, 1263, 1264), (1159, 1160, 1215, 1214), (1174, 1175, 1230, 1229), (809, 754, 1284, 1282), (1189, 1190, 1245, 1244), (1167, 1168, 1223, 1222), (1182, 1183, 1238, 1237), (1200, 1199, 1254, 1255), (1160, 1161, 1216, 1215), (1155, 1176, 1231, 1210), (1204, 1164, 1219, 1259), (1175, 1156, 1211, 1230), (1190, 1191, 1246, 1245), (1168, 1169, 1224, 1223), (1183, 1184, 1239, 1238), (1201, 1200, 1255, 1256), (1161, 1162, 1217, 1216), (1176, 1177, 1232, 1231), (259, 204, 1304, 1302), (1139, 1084, 1272, 1270), (1249, 1194, 1268, 1266), (919, 864, 1280, 1278), (644, 589, 1290, 1288), (590, 645, 1287, 1289), (314, 259, 1302, 1300), (369, 314, 1300, 1298), (1030, 1085, 1271, 1273), (149, 94, 1308, 1306), (865, 920, 1277, 1279), (810, 865, 1279, 1281), (645, 700, 1285, 1287), (150, 205, 1303, 1305), (1085, 1140, 1269, 1271), (589, 534, 1292, 1290), (864, 809, 1282, 1280), (1029, 974, 1276, 1274), (755, 810, 1281, 1283), (480, 535, 1291, 1293), (975, 1030, 1273, 1275), (1195, 1250, 1265, 1267), (1140, 1195, 1267, 1269), (1270, 1269, 1267, 1268), (1268, 1267, 1265, 1266), (1272, 1271, 1269, 1270), (1274, 1273, 1271, 1272), (1276, 1275, 1273, 1274), (1280, 1279, 1277, 1278), (1278, 1277, 1275, 1276), (1282, 1281, 1279, 1280), (1286, 1285, 1283, 1284), (1284, 1283, 1281, 1282), (1288, 1287, 1285, 1286), (1292, 1291, 1289, 1290), (1290, 1289, 1287, 1288), (1296, 1295, 1293, 1294), (1294, 1293, 1291, 1292), (1298, 1297, 1295, 1296), (1300, 1299, 1297, 1298), (1304, 1303, 1301, 1302), (1302, 1301, 1299, 1300), (1308, 1307, 1305, 1306), (1306, 1305, 1303, 1304), (1310, 1309, 1307, 1308), (150, 95, 1250, 1195, 1140, 1085, 1030, 975, 920, 865, 810, 755, 700, 645, 590, 535, 480, 425, 370, 315, 260, 205)])
me_plane_001.materials.append(mat_material)
me_plane_001.use_remesh_preserve_volume = False
me_plane_001.use_remesh_preserve_attributes = False
me_plane_001.use_mirror_vertex_groups = False
me_plane_001.update()

# ---- objects
ob_plane_001 = bpy.data.objects.new('Plane.001', me_plane_001)
ob_lamp = bpy.data.objects.new('Lamp', light_lamp)
ob_camera = bpy.data.objects.new('Camera', cam_camera)

# ---- transforms, parenting, visibility, modifiers, constraints
ob_plane_001.location = (0.0, 0.0, 1.714)
ob_plane_001.rotation_euler = (1.571, -0.0, 0.0)
ob_plane_001.scale = (0.5628, 1.0, 1.0)
ob_plane_001.lineart.crease_threshold = 0.0
_m = ob_plane_001.modifiers.new('Boolean', 'BOOLEAN')
_m.operation = 'UNION'
_m.solver = 'FAST'
ob_lamp.location = (4.076, 1.005, 5.904)
ob_lamp.rotation_euler = (0.6503, 0.05522, 1.866)
ob_lamp.lock_rotations_4d = False
ob_lamp.empty_display_type = 'ARROWS'
ob_lamp.color = (0.0, 0.0, 0.0, 0.0)
ob_lamp.lineart.crease_threshold = 0.0
ob_camera.location = (7.481, -6.508, 5.344)
ob_camera.rotation_euler = (1.109, 0.01082, 0.8149)
ob_camera.lock_rotations_4d = False
ob_camera.empty_display_type = 'ARROWS'
ob_camera.color = (0.0, 0.0, 0.0, 0.0)
ob_camera.display_type = 'WIRE'
ob_camera.lineart.crease_threshold = 0.0

# ---- collection membership
col_collection_1.objects.link(ob_plane_001)
col_collection_1.objects.link(ob_lamp)
col_collection_1.objects.link(ob_camera)

# ---- scene / render settings (as saved in the file)
scene.camera = ob_camera
scene.frame_start = 1; scene.frame_end = 250; scene.frame_set(1)
scene.render.engine = 'BLENDER_EEVEE_NEXT'
scene.render.image_settings.compression = 90
scene.render.resolution_percentage = 50
scene.render.dither_intensity = 0.0
scene.cycles.use_denoising = False
scene.cycles.samples = 10
scene.cycles.sampling_pattern = 'TABULATED_SOBOL'
scene.cycles.light_sampling_threshold = 0.0
scene.cycles.use_adaptive_sampling = False
scene.cycles.use_light_tree = False
scene.cycles.blur_glossy = 0.0
scene.cycles.volume_bounces = 1
scene.cycles.pixel_filter_type = 'GAUSSIAN'
scene.cycles.sample_clamp_indirect = 0.0
scene.view_settings.view_transform = 'Standard'
bpy.context.view_layer.update()
